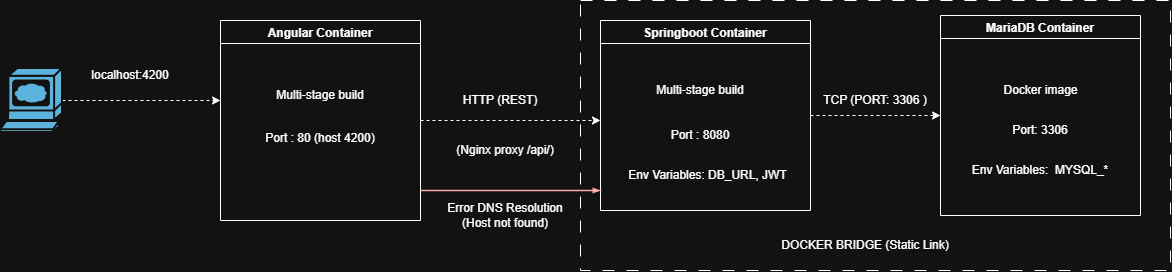

The diagram above was exported from draw.io. Its source (the exported page's mxGraphModel, read from the mxfile embedded in the PNG):
<mxGraphModel dx="1427" dy="899" grid="1" gridSize="10" guides="1" tooltips="1" connect="1" arrows="1" fold="1" page="1" pageScale="1" pageWidth="1169" pageHeight="827" math="0" shadow="0">
  <root>
    <mxCell id="0" />
    <mxCell id="1" parent="0" />
    <mxCell id="z4ml59rrzWtkZgCO4Qi5-28" parent="1" style="rounded=0;whiteSpace=wrap;html=1;fillColor=none;dashed=1;dashPattern=12 12;" value="" vertex="1">
      <mxGeometry height="270" width="590" x="640" y="150" as="geometry" />
    </mxCell>
    <mxCell id="z4ml59rrzWtkZgCO4Qi5-16" edge="1" parent="1" source="z4ml59rrzWtkZgCO4Qi5-2" style="edgeStyle=orthogonalEdgeStyle;rounded=0;orthogonalLoop=1;jettySize=auto;html=1;dashed=1;" target="z4ml59rrzWtkZgCO4Qi5-10">
      <mxGeometry relative="1" as="geometry" />
    </mxCell>
    <mxCell id="z4ml59rrzWtkZgCO4Qi5-2" parent="1" style="swimlane;" value="Springboot Container" vertex="1">
      <mxGeometry height="190" width="210" x="660" y="170" as="geometry">
        <mxRectangle height="30" width="150" x="90" y="110" as="alternateBounds" />
      </mxGeometry>
    </mxCell>
    <mxCell id="z4ml59rrzWtkZgCO4Qi5-3" parent="z4ml59rrzWtkZgCO4Qi5-2" style="text;html=1;whiteSpace=wrap;strokeColor=none;fillColor=none;align=center;verticalAlign=middle;rounded=0;" value="Port : 8080" vertex="1">
      <mxGeometry height="30" width="100" x="50" y="100" as="geometry" />
    </mxCell>
    <mxCell id="z4ml59rrzWtkZgCO4Qi5-4" parent="z4ml59rrzWtkZgCO4Qi5-2" style="text;html=1;whiteSpace=wrap;strokeColor=none;fillColor=none;align=center;verticalAlign=middle;rounded=0;" value="Multi-stage build" vertex="1">
      <mxGeometry height="20" width="140" x="30" y="60" as="geometry" />
    </mxCell>
    <mxCell id="z4ml59rrzWtkZgCO4Qi5-5" parent="z4ml59rrzWtkZgCO4Qi5-2" style="text;html=1;whiteSpace=wrap;strokeColor=none;fillColor=none;align=center;verticalAlign=middle;rounded=0;" value="Env Variables: DB_URL, JWT" vertex="1">
      <mxGeometry height="30" width="165" x="25" y="140" as="geometry" />
    </mxCell>
    <mxCell id="z4ml59rrzWtkZgCO4Qi5-19" edge="1" parent="1" source="z4ml59rrzWtkZgCO4Qi5-7" style="edgeStyle=orthogonalEdgeStyle;rounded=0;orthogonalLoop=1;jettySize=auto;html=1;dashed=1;">
      <mxGeometry relative="1" as="geometry">
        <mxPoint x="660" y="270" as="targetPoint" />
      </mxGeometry>
    </mxCell>
    <mxCell id="z4ml59rrzWtkZgCO4Qi5-7" parent="1" style="swimlane;" value="Angular Container" vertex="1">
      <mxGeometry height="200" width="200" x="280" y="170" as="geometry" />
    </mxCell>
    <mxCell id="z4ml59rrzWtkZgCO4Qi5-8" parent="z4ml59rrzWtkZgCO4Qi5-7" style="text;html=1;whiteSpace=wrap;strokeColor=none;fillColor=none;align=center;verticalAlign=middle;rounded=0;" value="Multi-stage build" vertex="1">
      <mxGeometry height="20" width="140" x="30" y="65" as="geometry" />
    </mxCell>
    <mxCell id="z4ml59rrzWtkZgCO4Qi5-9" parent="z4ml59rrzWtkZgCO4Qi5-7" style="text;html=1;whiteSpace=wrap;strokeColor=none;fillColor=none;align=center;verticalAlign=middle;rounded=0;" value="Port : 80 (host 4200)" vertex="1">
      <mxGeometry height="25" width="130" x="35" y="105" as="geometry" />
    </mxCell>
    <mxCell id="z4ml59rrzWtkZgCO4Qi5-10" parent="1" style="swimlane;" value="MariaDB Container" vertex="1">
      <mxGeometry height="200" width="200" x="1000" y="165" as="geometry" />
    </mxCell>
    <mxCell id="z4ml59rrzWtkZgCO4Qi5-11" parent="z4ml59rrzWtkZgCO4Qi5-10" style="text;html=1;whiteSpace=wrap;strokeColor=none;fillColor=none;align=center;verticalAlign=middle;rounded=0;" value="Docker image" vertex="1">
      <mxGeometry height="30" width="95" x="52.5" y="60" as="geometry" />
    </mxCell>
    <mxCell id="z4ml59rrzWtkZgCO4Qi5-12" parent="z4ml59rrzWtkZgCO4Qi5-10" style="text;html=1;whiteSpace=wrap;strokeColor=none;fillColor=none;align=center;verticalAlign=middle;rounded=0;" value="Port: 3306" vertex="1">
      <mxGeometry height="30" width="60" x="70" y="100" as="geometry" />
    </mxCell>
    <mxCell id="z4ml59rrzWtkZgCO4Qi5-13" parent="z4ml59rrzWtkZgCO4Qi5-10" style="text;html=1;whiteSpace=wrap;strokeColor=none;fillColor=none;align=center;verticalAlign=middle;rounded=0;" value="Env Variables:&amp;nbsp; MYSQL_*" vertex="1">
      <mxGeometry height="30" width="150" x="25" y="140" as="geometry" />
    </mxCell>
    <mxCell id="z4ml59rrzWtkZgCO4Qi5-17" parent="1" style="text;html=1;whiteSpace=wrap;strokeColor=none;fillColor=none;align=center;verticalAlign=middle;rounded=0;" value="TCP (PORT: 3306 )" vertex="1">
      <mxGeometry height="16" width="170" x="850" y="242" as="geometry" />
    </mxCell>
    <mxCell id="z4ml59rrzWtkZgCO4Qi5-20" parent="1" style="text;html=1;whiteSpace=wrap;strokeColor=none;fillColor=none;align=center;verticalAlign=middle;rounded=0;" value="HTTP (REST)" vertex="1">
      <mxGeometry height="30" width="80" x="520" y="235" as="geometry" />
    </mxCell>
    <mxCell id="z4ml59rrzWtkZgCO4Qi5-22" parent="1" style="text;html=1;whiteSpace=wrap;strokeColor=none;fillColor=none;align=center;verticalAlign=middle;rounded=0;" value="(Nginx proxy /api/)" vertex="1">
      <mxGeometry height="20" width="130" x="500" y="290" as="geometry" />
    </mxCell>
    <mxCell id="z4ml59rrzWtkZgCO4Qi5-23" edge="1" parent="1" style="endArrow=blockThin;html=1;strokeColor=#B20000;bendable=1;rounded=0;endFill=1;endSize=4;strokeWidth=1.5;startSize=4;startArrow=none;startFill=0;fillColor=#e51400;" value="">
      <mxGeometry height="50" relative="1" width="50" as="geometry">
        <Array as="points" />
        <mxPoint x="480" y="340" as="sourcePoint" />
        <mxPoint x="660" y="340" as="targetPoint" />
      </mxGeometry>
    </mxCell>
    <mxCell id="z4ml59rrzWtkZgCO4Qi5-24" parent="1" style="text;html=1;whiteSpace=wrap;strokeColor=none;fillColor=none;align=center;verticalAlign=middle;rounded=0;" value="Error DNS Resolution (Host not found)" vertex="1">
      <mxGeometry height="30" width="140" x="495" y="350" as="geometry" />
    </mxCell>
    <mxCell id="z4ml59rrzWtkZgCO4Qi5-26" edge="1" parent="1" source="z4ml59rrzWtkZgCO4Qi5-25" style="edgeStyle=orthogonalEdgeStyle;rounded=0;orthogonalLoop=1;jettySize=auto;html=1;dashed=1;">
      <mxGeometry relative="1" as="geometry">
        <mxPoint x="280" y="250" as="targetPoint" />
      </mxGeometry>
    </mxCell>
    <mxCell id="z4ml59rrzWtkZgCO4Qi5-25" parent="1" style="sketch=0;html=1;pointerEvents=1;dashed=0;fillColor=#036897;strokeColor=#ffffff;strokeWidth=2;verticalLabelPosition=bottom;verticalAlign=top;align=center;outlineConnect=0;shape=mxgraph.cisco.computers_and_peripherals.web_browser;" value="" vertex="1">
      <mxGeometry height="64" width="62" x="60" y="218" as="geometry" />
    </mxCell>
    <mxCell id="z4ml59rrzWtkZgCO4Qi5-27" parent="1" style="text;html=1;whiteSpace=wrap;strokeColor=none;fillColor=none;align=center;verticalAlign=middle;rounded=0;" value="localhost:4200" vertex="1">
      <mxGeometry height="30" width="80" x="150" y="210" as="geometry" />
    </mxCell>
    <mxCell id="z4ml59rrzWtkZgCO4Qi5-31" parent="1" style="text;html=1;whiteSpace=wrap;strokeColor=none;fillColor=none;align=center;verticalAlign=middle;rounded=0;" value="DOCKER BRIDGE (Static Link)" vertex="1">
      <mxGeometry height="30" width="170" x="840" y="380" as="geometry" />
    </mxCell>
  </root>
</mxGraphModel>